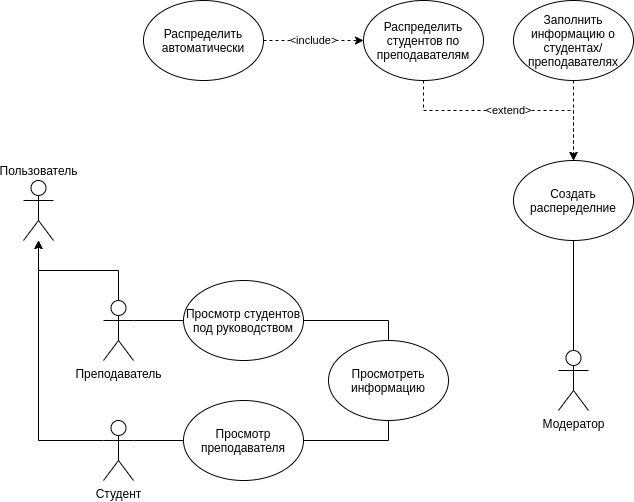

The diagram above was exported from draw.io. Its source (the exported page's mxGraphModel, read from the mxfile embedded in the PNG):
<mxGraphModel dx="1185" dy="672" grid="1" gridSize="10" guides="1" tooltips="1" connect="1" arrows="1" fold="1" page="1" pageScale="1" pageWidth="850" pageHeight="1100" math="0" shadow="0">
  <root>
    <mxCell id="0" />
    <mxCell id="1" parent="0" />
    <mxCell id="Mf_DLYzRmRAMBMP3KD9T-41" style="edgeStyle=orthogonalEdgeStyle;rounded=0;sketch=0;orthogonalLoop=1;jettySize=auto;html=1;exitX=0.5;exitY=0;exitDx=0;exitDy=0;exitPerimeter=0;entryX=0.5;entryY=1;entryDx=0;entryDy=0;endArrow=none;endFill=0;" edge="1" parent="1" source="Mf_DLYzRmRAMBMP3KD9T-4" target="Mf_DLYzRmRAMBMP3KD9T-32">
      <mxGeometry relative="1" as="geometry" />
    </mxCell>
    <mxCell id="Mf_DLYzRmRAMBMP3KD9T-4" value="Модератор&lt;br&gt;" style="shape=umlActor;verticalLabelPosition=bottom;verticalAlign=top;html=1;outlineConnect=0;" vertex="1" parent="1">
      <mxGeometry x="655" y="430" width="30" height="60" as="geometry" />
    </mxCell>
    <mxCell id="Mf_DLYzRmRAMBMP3KD9T-20" style="edgeStyle=orthogonalEdgeStyle;rounded=0;orthogonalLoop=1;jettySize=auto;html=1;exitX=0;exitY=0.3333333333333333;exitDx=0;exitDy=0;exitPerimeter=0;" edge="1" parent="1" source="Mf_DLYzRmRAMBMP3KD9T-13" target="Mf_DLYzRmRAMBMP3KD9T-15">
      <mxGeometry relative="1" as="geometry">
        <mxPoint x="190" y="540" as="sourcePoint" />
        <Array as="points">
          <mxPoint x="135" y="520" />
        </Array>
      </mxGeometry>
    </mxCell>
    <mxCell id="Mf_DLYzRmRAMBMP3KD9T-31" style="edgeStyle=orthogonalEdgeStyle;rounded=0;orthogonalLoop=1;jettySize=auto;html=1;exitX=1;exitY=0.3333333333333333;exitDx=0;exitDy=0;exitPerimeter=0;entryX=0;entryY=0.5;entryDx=0;entryDy=0;endArrow=none;endFill=0;" edge="1" parent="1" source="Mf_DLYzRmRAMBMP3KD9T-13" target="Mf_DLYzRmRAMBMP3KD9T-26">
      <mxGeometry relative="1" as="geometry" />
    </mxCell>
    <mxCell id="Mf_DLYzRmRAMBMP3KD9T-13" value="Студент&lt;br&gt;" style="shape=umlActor;verticalLabelPosition=bottom;verticalAlign=top;html=1;outlineConnect=0;" vertex="1" parent="1">
      <mxGeometry x="200" y="500" width="30" height="60" as="geometry" />
    </mxCell>
    <mxCell id="Mf_DLYzRmRAMBMP3KD9T-19" style="edgeStyle=orthogonalEdgeStyle;rounded=0;orthogonalLoop=1;jettySize=auto;html=1;exitX=0.5;exitY=0;exitDx=0;exitDy=0;exitPerimeter=0;horizontal=1;" edge="1" parent="1" source="Mf_DLYzRmRAMBMP3KD9T-14" target="Mf_DLYzRmRAMBMP3KD9T-15">
      <mxGeometry relative="1" as="geometry" />
    </mxCell>
    <mxCell id="Mf_DLYzRmRAMBMP3KD9T-30" style="edgeStyle=orthogonalEdgeStyle;rounded=0;orthogonalLoop=1;jettySize=auto;html=1;exitX=1;exitY=0.3333333333333333;exitDx=0;exitDy=0;exitPerimeter=0;endArrow=none;endFill=0;" edge="1" parent="1" source="Mf_DLYzRmRAMBMP3KD9T-14" target="Mf_DLYzRmRAMBMP3KD9T-25">
      <mxGeometry relative="1" as="geometry" />
    </mxCell>
    <mxCell id="Mf_DLYzRmRAMBMP3KD9T-14" value="Преподаватель&lt;br&gt;&lt;br&gt;" style="shape=umlActor;verticalLabelPosition=bottom;verticalAlign=top;html=1;outlineConnect=0;" vertex="1" parent="1">
      <mxGeometry x="200" y="380" width="30" height="60" as="geometry" />
    </mxCell>
    <mxCell id="Mf_DLYzRmRAMBMP3KD9T-15" value="Пользователь&lt;br&gt;" style="shape=umlActor;verticalLabelPosition=top;verticalAlign=bottom;html=1;outlineConnect=0;labelPosition=center;align=center;" vertex="1" parent="1">
      <mxGeometry x="120" y="260" width="30" height="60" as="geometry" />
    </mxCell>
    <mxCell id="Mf_DLYzRmRAMBMP3KD9T-28" style="edgeStyle=orthogonalEdgeStyle;rounded=0;orthogonalLoop=1;jettySize=auto;html=1;exitX=1;exitY=0.5;exitDx=0;exitDy=0;entryX=0.5;entryY=0;entryDx=0;entryDy=0;endArrow=none;endFill=0;" edge="1" parent="1" source="Mf_DLYzRmRAMBMP3KD9T-25" target="Mf_DLYzRmRAMBMP3KD9T-27">
      <mxGeometry relative="1" as="geometry" />
    </mxCell>
    <mxCell id="Mf_DLYzRmRAMBMP3KD9T-25" value="Просмотр студентов&lt;br&gt;под руководством" style="ellipse;whiteSpace=wrap;html=1;" vertex="1" parent="1">
      <mxGeometry x="280" y="360" width="120" height="80" as="geometry" />
    </mxCell>
    <mxCell id="Mf_DLYzRmRAMBMP3KD9T-29" style="edgeStyle=orthogonalEdgeStyle;rounded=0;orthogonalLoop=1;jettySize=auto;html=1;exitX=1;exitY=0.5;exitDx=0;exitDy=0;entryX=0.5;entryY=1;entryDx=0;entryDy=0;endArrow=none;endFill=0;" edge="1" parent="1" source="Mf_DLYzRmRAMBMP3KD9T-26" target="Mf_DLYzRmRAMBMP3KD9T-27">
      <mxGeometry relative="1" as="geometry" />
    </mxCell>
    <mxCell id="Mf_DLYzRmRAMBMP3KD9T-26" value="Просмотр преподавателя" style="ellipse;whiteSpace=wrap;html=1;" vertex="1" parent="1">
      <mxGeometry x="280" y="480" width="120" height="80" as="geometry" />
    </mxCell>
    <mxCell id="Mf_DLYzRmRAMBMP3KD9T-27" value="Просмотреть информацию" style="ellipse;whiteSpace=wrap;html=1;" vertex="1" parent="1">
      <mxGeometry x="425" y="420" width="120" height="80" as="geometry" />
    </mxCell>
    <mxCell id="Mf_DLYzRmRAMBMP3KD9T-34" value="" style="edgeStyle=orthogonalEdgeStyle;rounded=0;orthogonalLoop=1;jettySize=auto;html=1;endArrow=classic;endFill=1;labelPosition=right;verticalLabelPosition=middle;align=left;verticalAlign=middle;dashed=1;exitX=0.5;exitY=1;exitDx=0;exitDy=0;" edge="1" parent="1" source="Mf_DLYzRmRAMBMP3KD9T-33" target="Mf_DLYzRmRAMBMP3KD9T-32">
      <mxGeometry relative="1" as="geometry">
        <mxPoint x="670" y="170" as="sourcePoint" />
        <Array as="points" />
      </mxGeometry>
    </mxCell>
    <mxCell id="Mf_DLYzRmRAMBMP3KD9T-36" value="&amp;lt;extend&amp;gt;&lt;br&gt;" style="edgeStyle=orthogonalEdgeStyle;rounded=0;orthogonalLoop=1;jettySize=auto;html=1;endArrow=classic;endFill=1;dashed=1;exitX=0.5;exitY=1;exitDx=0;exitDy=0;" edge="1" parent="1" source="Mf_DLYzRmRAMBMP3KD9T-35" target="Mf_DLYzRmRAMBMP3KD9T-32">
      <mxGeometry relative="1" as="geometry">
        <Array as="points">
          <mxPoint x="520" y="190" />
          <mxPoint x="670" y="190" />
        </Array>
      </mxGeometry>
    </mxCell>
    <mxCell id="Mf_DLYzRmRAMBMP3KD9T-32" value="Создать распеределние" style="ellipse;whiteSpace=wrap;html=1;" vertex="1" parent="1">
      <mxGeometry x="610" y="240" width="120" height="80" as="geometry" />
    </mxCell>
    <mxCell id="Mf_DLYzRmRAMBMP3KD9T-33" value="Заполнить информацию о студентах/преподавателях&lt;br&gt;" style="ellipse;whiteSpace=wrap;html=1;" vertex="1" parent="1">
      <mxGeometry x="610" y="80" width="120" height="80" as="geometry" />
    </mxCell>
    <mxCell id="Mf_DLYzRmRAMBMP3KD9T-40" value="&amp;lt;include&amp;gt;" style="edgeStyle=orthogonalEdgeStyle;rounded=0;orthogonalLoop=1;jettySize=auto;endArrow=classic;endFill=1;dashed=1;sketch=0;verticalAlign=middle;html=1;" edge="1" parent="1" source="Mf_DLYzRmRAMBMP3KD9T-39" target="Mf_DLYzRmRAMBMP3KD9T-35">
      <mxGeometry relative="1" as="geometry" />
    </mxCell>
    <mxCell id="Mf_DLYzRmRAMBMP3KD9T-35" value="Распределить студентов по преподавателям" style="ellipse;whiteSpace=wrap;html=1;" vertex="1" parent="1">
      <mxGeometry x="460" y="80" width="120" height="80" as="geometry" />
    </mxCell>
    <mxCell id="Mf_DLYzRmRAMBMP3KD9T-39" value="Распределить автоматически" style="ellipse;whiteSpace=wrap;html=1;" vertex="1" parent="1">
      <mxGeometry x="240" y="80" width="120" height="80" as="geometry" />
    </mxCell>
  </root>
</mxGraphModel>